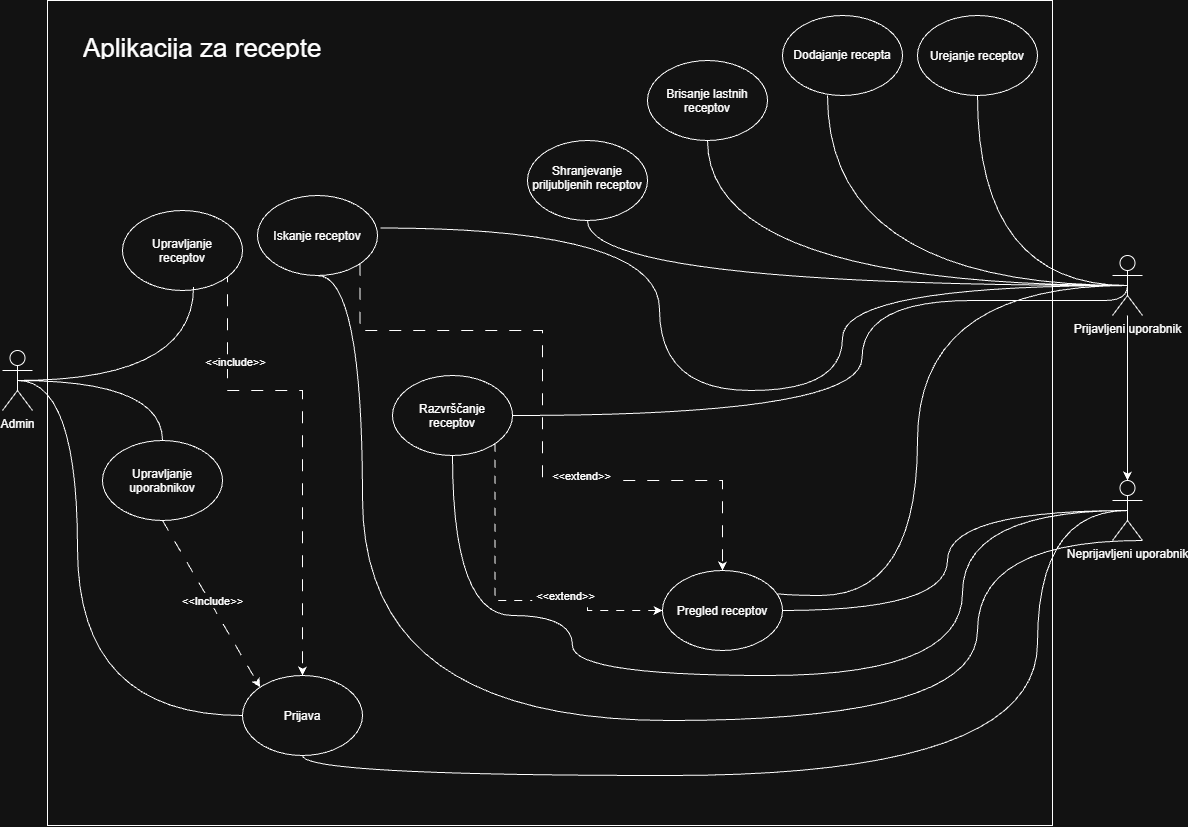

The diagram above was exported from draw.io. Its source (the exported page's mxGraphModel, read from the mxfile embedded in the PNG):
<mxGraphModel dx="1894" dy="1051" grid="1" gridSize="15" guides="1" tooltips="1" connect="1" arrows="1" fold="1" page="1" pageScale="1" pageWidth="827" pageHeight="1169" math="0" shadow="0">
  <root>
    <mxCell id="0" />
    <mxCell id="1" parent="0" />
    <mxCell id="pwzyXcAY81sy5L9ii6S1-14" parent="1" style="rounded=0;whiteSpace=wrap;html=1;" value="" vertex="1">
      <mxGeometry height="825" width="1005" x="60" y="30" as="geometry" />
    </mxCell>
    <mxCell id="aYGnYIFpg39yTGHTEggZ-2" edge="1" parent="1" source="B5ylcwEqluEtTh7PhoGf-1" style="edgeStyle=orthogonalEdgeStyle;rounded=0;orthogonalLoop=1;jettySize=auto;html=1;defaultLabelBackgroundColor=page;labelPadding=0 4;" target="aYGnYIFpg39yTGHTEggZ-1" value="">
      <mxGeometry relative="1" as="geometry">
        <Array as="points">
          <mxPoint x="1140" y="540" />
        </Array>
      </mxGeometry>
    </mxCell>
    <mxCell id="aYGnYIFpg39yTGHTEggZ-39" edge="1" parent="1" source="B5ylcwEqluEtTh7PhoGf-1" style="edgeStyle=orthogonalEdgeStyle;rounded=0;orthogonalLoop=1;jettySize=auto;html=1;exitX=0.5;exitY=0.5;exitDx=0;exitDy=0;exitPerimeter=0;entryX=0.5;entryY=1;entryDx=0;entryDy=0;defaultLabelBackgroundColor=page;labelPadding=0 4;curved=1;curveGeometry=1;endArrow=none;endFill=0;">
      <mxGeometry relative="1" as="geometry">
        <mxPoint x="990" y="125.00000000000011" as="targetPoint" />
      </mxGeometry>
    </mxCell>
    <mxCell id="aYGnYIFpg39yTGHTEggZ-40" edge="1" parent="1" source="B5ylcwEqluEtTh7PhoGf-1" style="edgeStyle=orthogonalEdgeStyle;rounded=0;orthogonalLoop=1;jettySize=auto;html=1;exitX=0.5;exitY=0.5;exitDx=0;exitDy=0;exitPerimeter=0;entryX=0.5;entryY=1;entryDx=0;entryDy=0;defaultLabelBackgroundColor=page;labelPadding=0 4;curved=1;curveGeometry=1;endArrow=none;endFill=0;">
      <mxGeometry relative="1" as="geometry">
        <mxPoint x="840" y="125.00000000000011" as="targetPoint" />
      </mxGeometry>
    </mxCell>
    <mxCell id="aYGnYIFpg39yTGHTEggZ-41" edge="1" parent="1" source="B5ylcwEqluEtTh7PhoGf-1" style="edgeStyle=orthogonalEdgeStyle;rounded=0;orthogonalLoop=1;jettySize=auto;html=1;exitX=0.5;exitY=0.5;exitDx=0;exitDy=0;exitPerimeter=0;entryX=0.5;entryY=1;entryDx=0;entryDy=0;defaultLabelBackgroundColor=page;labelPadding=0 4;curved=1;curveGeometry=1;endArrow=none;endFill=0;" target="aYGnYIFpg39yTGHTEggZ-10">
      <mxGeometry relative="1" as="geometry" />
    </mxCell>
    <mxCell id="aYGnYIFpg39yTGHTEggZ-42" edge="1" parent="1" source="B5ylcwEqluEtTh7PhoGf-1" style="edgeStyle=orthogonalEdgeStyle;rounded=0;orthogonalLoop=1;jettySize=auto;html=1;exitX=0.5;exitY=0.5;exitDx=0;exitDy=0;exitPerimeter=0;entryX=0.5;entryY=1;entryDx=0;entryDy=0;defaultLabelBackgroundColor=page;labelPadding=0 4;curved=1;curveGeometry=1;endArrow=none;endFill=0;" target="aYGnYIFpg39yTGHTEggZ-15">
      <mxGeometry relative="1" as="geometry" />
    </mxCell>
    <mxCell id="aYGnYIFpg39yTGHTEggZ-46" edge="1" parent="1" source="B5ylcwEqluEtTh7PhoGf-1" style="edgeStyle=orthogonalEdgeStyle;rounded=0;orthogonalLoop=1;jettySize=auto;html=1;exitX=0.5;exitY=0.5;exitDx=0;exitDy=0;exitPerimeter=0;entryX=1.025;entryY=0.406;entryDx=0;entryDy=0;defaultLabelBackgroundColor=page;labelPadding=0 4;curved=1;curveGeometry=1;entryPerimeter=0;endArrow=none;endFill=0;" target="aYGnYIFpg39yTGHTEggZ-9">
      <mxGeometry relative="1" x="0.0847" as="geometry">
        <Array as="points">
          <mxPoint x="855" y="315" />
          <mxPoint x="855" y="420" />
          <mxPoint x="672" y="420" />
        </Array>
      </mxGeometry>
    </mxCell>
    <mxCell id="aYGnYIFpg39yTGHTEggZ-47" edge="1" parent="1" source="B5ylcwEqluEtTh7PhoGf-1" style="edgeStyle=orthogonalEdgeStyle;rounded=0;orthogonalLoop=1;jettySize=auto;html=1;exitX=0.5;exitY=0.5;exitDx=0;exitDy=0;exitPerimeter=0;entryX=0.5;entryY=0;entryDx=0;entryDy=0;defaultLabelBackgroundColor=page;labelPadding=0 4;curved=1;curveGeometry=1;endArrow=none;endFill=0;" target="aYGnYIFpg39yTGHTEggZ-12">
      <mxGeometry relative="1" as="geometry">
        <Array as="points">
          <mxPoint x="930" y="315" />
          <mxPoint x="930" y="625" />
        </Array>
      </mxGeometry>
    </mxCell>
    <mxCell id="aYGnYIFpg39yTGHTEggZ-51" edge="1" parent="1" source="B5ylcwEqluEtTh7PhoGf-1" style="edgeStyle=orthogonalEdgeStyle;rounded=0;orthogonalLoop=1;jettySize=auto;html=1;exitX=0.5;exitY=0.5;exitDx=0;exitDy=0;exitPerimeter=0;entryX=1;entryY=0.5;entryDx=0;entryDy=0;defaultLabelBackgroundColor=page;labelPadding=0 4;curved=1;curveGeometry=1;endArrow=none;endFill=0;" target="aYGnYIFpg39yTGHTEggZ-11">
      <mxGeometry relative="1" x="0.0075" as="geometry">
        <Array as="points">
          <mxPoint x="1095" y="330" />
          <mxPoint x="874.5" y="330" />
          <mxPoint x="874.5" y="560" />
        </Array>
      </mxGeometry>
    </mxCell>
    <mxCell id="B5ylcwEqluEtTh7PhoGf-1" parent="1" style="shape=umlActor;verticalLabelPosition=bottom;verticalAlign=top;html=1;outlineConnect=0;rounded=0;" value="Prijavljeni uporabnik" vertex="1">
      <mxGeometry height="60" width="30" x="1125" y="285" as="geometry" />
    </mxCell>
    <mxCell id="aYGnYIFpg39yTGHTEggZ-55" edge="1" parent="1" source="B5ylcwEqluEtTh7PhoGf-3" style="edgeStyle=orthogonalEdgeStyle;rounded=0;orthogonalLoop=1;jettySize=auto;html=1;exitX=0.5;exitY=0.5;exitDx=0;exitDy=0;exitPerimeter=0;entryX=0.5;entryY=0;entryDx=0;entryDy=0;defaultLabelBackgroundColor=page;labelPadding=0 4;curved=1;curveGeometry=1;endArrow=none;endFill=0;" target="aYGnYIFpg39yTGHTEggZ-19">
      <mxGeometry relative="1" as="geometry" />
    </mxCell>
    <mxCell id="pwzyXcAY81sy5L9ii6S1-1" edge="1" parent="1" source="B5ylcwEqluEtTh7PhoGf-3" style="edgeStyle=orthogonalEdgeStyle;rounded=0;orthogonalLoop=1;jettySize=auto;html=1;exitX=0.5;exitY=0.5;exitDx=0;exitDy=0;exitPerimeter=0;entryX=0;entryY=0.5;entryDx=0;entryDy=0;defaultLabelBackgroundColor=page;labelPadding=0 4;curved=1;curveGeometry=1;endArrow=none;endFill=0;" target="aYGnYIFpg39yTGHTEggZ-56">
      <mxGeometry relative="1" as="geometry">
        <Array as="points">
          <mxPoint x="90" y="410" />
          <mxPoint x="90" y="745" />
        </Array>
      </mxGeometry>
    </mxCell>
    <mxCell id="B5ylcwEqluEtTh7PhoGf-3" parent="1" style="shape=umlActor;verticalLabelPosition=bottom;verticalAlign=top;html=1;outlineConnect=0;rounded=0;" value="Admin" vertex="1">
      <mxGeometry height="60" width="30" x="15" y="380" as="geometry" />
    </mxCell>
    <mxCell id="B5ylcwEqluEtTh7PhoGf-4" parent="1" style="ellipse;whiteSpace=wrap;html=1;rounded=0;" value="Dodajanje recepta" vertex="1">
      <mxGeometry height="80" width="120" x="795" y="45" as="geometry" />
    </mxCell>
    <mxCell id="aYGnYIFpg39yTGHTEggZ-48" edge="1" parent="1" source="aYGnYIFpg39yTGHTEggZ-1" style="edgeStyle=orthogonalEdgeStyle;rounded=0;orthogonalLoop=1;jettySize=auto;html=1;exitX=0.5;exitY=0.5;exitDx=0;exitDy=0;exitPerimeter=0;entryX=1;entryY=0.5;entryDx=0;entryDy=0;defaultLabelBackgroundColor=page;labelPadding=0 4;curved=1;curveGeometry=1;endArrow=none;endFill=0;" target="aYGnYIFpg39yTGHTEggZ-12">
      <mxGeometry relative="1" x="-0.009" as="geometry" />
    </mxCell>
    <mxCell id="aYGnYIFpg39yTGHTEggZ-52" edge="1" parent="1" source="aYGnYIFpg39yTGHTEggZ-1" style="edgeStyle=orthogonalEdgeStyle;rounded=0;orthogonalLoop=1;jettySize=auto;html=1;exitX=0.5;exitY=0.5;exitDx=0;exitDy=0;exitPerimeter=0;entryX=0.5;entryY=1;entryDx=0;entryDy=0;defaultLabelBackgroundColor=page;labelPadding=0 4;curved=1;curveGeometry=1;endArrow=none;endFill=0;" target="aYGnYIFpg39yTGHTEggZ-11">
      <mxGeometry relative="1" x="0.0987" as="geometry">
        <Array as="points">
          <mxPoint x="975" y="540" />
          <mxPoint x="975" y="705" />
          <mxPoint x="585" y="705" />
          <mxPoint x="585" y="645" />
          <mxPoint x="465" y="645" />
        </Array>
      </mxGeometry>
    </mxCell>
    <mxCell id="aYGnYIFpg39yTGHTEggZ-53" edge="1" parent="1" source="aYGnYIFpg39yTGHTEggZ-1" style="edgeStyle=orthogonalEdgeStyle;rounded=0;orthogonalLoop=1;jettySize=auto;html=1;exitX=1;exitY=1;exitDx=0;exitDy=0;exitPerimeter=0;entryX=0.5;entryY=1;entryDx=0;entryDy=0;defaultLabelBackgroundColor=page;labelPadding=0 4;curved=1;curveGeometry=1;endArrow=none;endFill=0;" target="aYGnYIFpg39yTGHTEggZ-9">
      <mxGeometry relative="1" x="-0.0152" as="geometry">
        <Array as="points">
          <mxPoint x="990" y="570" />
          <mxPoint x="990" y="750" />
          <mxPoint x="375" y="750" />
        </Array>
      </mxGeometry>
    </mxCell>
    <mxCell id="aYGnYIFpg39yTGHTEggZ-57" edge="1" parent="1" source="aYGnYIFpg39yTGHTEggZ-1" style="edgeStyle=orthogonalEdgeStyle;rounded=0;orthogonalLoop=1;jettySize=auto;html=1;exitX=0.5;exitY=0.5;exitDx=0;exitDy=0;exitPerimeter=0;entryX=0.5;entryY=1;entryDx=0;entryDy=0;defaultLabelBackgroundColor=page;labelPadding=0 4;curved=1;curveGeometry=1;endArrow=none;endFill=0;" target="aYGnYIFpg39yTGHTEggZ-56">
      <mxGeometry relative="1" x="-0.1602" as="geometry">
        <Array as="points">
          <mxPoint x="1050" y="540" />
          <mxPoint x="1050" y="805" />
          <mxPoint x="315" y="805" />
        </Array>
        <mxPoint x="450.0000000000002" y="784.9999999999995" as="targetPoint" />
      </mxGeometry>
    </mxCell>
    <mxCell id="aYGnYIFpg39yTGHTEggZ-1" parent="1" style="shape=umlActor;verticalLabelPosition=bottom;verticalAlign=top;html=1;outlineConnect=0;labelPerimeter=1;rounded=0;" value="Neprijavljeni uporabnik" vertex="1">
      <mxGeometry height="60" width="30" x="1125" y="510" as="geometry" />
    </mxCell>
    <mxCell id="aYGnYIFpg39yTGHTEggZ-8" parent="1" style="ellipse;whiteSpace=wrap;html=1;shapeInside=1;rounded=0;" value="Urejanje receptov" vertex="1">
      <mxGeometry height="80" width="120" x="930" y="45" as="geometry" />
    </mxCell>
    <mxCell id="pwzyXcAY81sy5L9ii6S1-8" edge="1" parent="1" source="aYGnYIFpg39yTGHTEggZ-9" style="edgeStyle=orthogonalEdgeStyle;rounded=0;orthogonalLoop=1;jettySize=auto;html=1;exitX=1;exitY=1;exitDx=0;exitDy=0;entryX=0.5;entryY=0;entryDx=0;entryDy=0;defaultLabelBackgroundColor=page;labelPadding=0 4;dashed=1;dashPattern=12 12;" target="aYGnYIFpg39yTGHTEggZ-12">
      <mxGeometry relative="1" x="0.001" as="geometry">
        <Array as="points">
          <mxPoint x="372.4" y="360" />
          <mxPoint x="555" y="360" />
          <mxPoint x="555" y="510" />
          <mxPoint x="735" y="510" />
        </Array>
      </mxGeometry>
    </mxCell>
    <mxCell id="pwzyXcAY81sy5L9ii6S1-10" connectable="0" parent="pwzyXcAY81sy5L9ii6S1-8" style="edgeLabel;html=1;align=center;verticalAlign=middle;resizable=0;points=[];inheritText=1;defaultLabelBackgroundColor=page;labelPadding=0 4;" value="&amp;lt;&amp;lt;extend&amp;gt;&amp;gt;" vertex="1">
      <mxGeometry relative="1" x="0.3088" y="5" as="geometry">
        <mxPoint as="offset" />
      </mxGeometry>
    </mxCell>
    <mxCell id="aYGnYIFpg39yTGHTEggZ-9" parent="1" style="ellipse;whiteSpace=wrap;html=1;shapeInside=1;rounded=0;" value="Iskanje receptov" vertex="1">
      <mxGeometry height="80" width="120" x="270" y="225" as="geometry" />
    </mxCell>
    <mxCell id="aYGnYIFpg39yTGHTEggZ-10" parent="1" style="ellipse;whiteSpace=wrap;html=1;shapeInside=1;rounded=0;" value="Brisanje lastnih receptov" vertex="1">
      <mxGeometry height="80" width="120" x="660" y="90" as="geometry" />
    </mxCell>
    <mxCell id="pwzyXcAY81sy5L9ii6S1-9" edge="1" parent="1" source="aYGnYIFpg39yTGHTEggZ-11" style="edgeStyle=orthogonalEdgeStyle;rounded=0;orthogonalLoop=1;jettySize=auto;html=1;exitX=1;exitY=1;exitDx=0;exitDy=0;entryX=0;entryY=0.5;entryDx=0;entryDy=0;defaultLabelBackgroundColor=page;labelPadding=0 4;dashed=1;dashPattern=8 8;" target="aYGnYIFpg39yTGHTEggZ-12">
      <mxGeometry relative="1" as="geometry">
        <Array as="points">
          <mxPoint x="507.4" y="630" />
          <mxPoint x="600" y="630" />
          <mxPoint x="600" y="640" />
        </Array>
      </mxGeometry>
    </mxCell>
    <mxCell id="pwzyXcAY81sy5L9ii6S1-11" connectable="0" parent="pwzyXcAY81sy5L9ii6S1-9" style="edgeLabel;html=1;align=center;verticalAlign=middle;resizable=0;points=[];inheritText=1;defaultLabelBackgroundColor=page;labelPadding=0 4;" value="&amp;lt;&amp;lt;extend&amp;gt;&amp;gt;" vertex="1">
      <mxGeometry relative="1" x="0.3589" y="5" as="geometry">
        <mxPoint as="offset" />
      </mxGeometry>
    </mxCell>
    <mxCell id="aYGnYIFpg39yTGHTEggZ-11" parent="1" style="ellipse;whiteSpace=wrap;html=1;shapeInside=1;rounded=0;" value="Razvrščanje receptov" vertex="1">
      <mxGeometry height="80" width="120" x="405" y="405" as="geometry" />
    </mxCell>
    <mxCell id="aYGnYIFpg39yTGHTEggZ-12" parent="1" style="ellipse;whiteSpace=wrap;html=1;shapeInside=1;rounded=0;" value="Pregled receptov" vertex="1">
      <mxGeometry height="80" width="120" x="675" y="600" as="geometry" />
    </mxCell>
    <mxCell id="aYGnYIFpg39yTGHTEggZ-15" parent="1" style="ellipse;whiteSpace=wrap;html=1;shapeInside=1;rounded=0;" value="Shranjevanje priljubljenih receptov" vertex="1">
      <mxGeometry height="80" width="120" x="540" y="170" as="geometry" />
    </mxCell>
    <mxCell id="pwzyXcAY81sy5L9ii6S1-5" edge="1" parent="1" source="aYGnYIFpg39yTGHTEggZ-16" style="edgeStyle=orthogonalEdgeStyle;rounded=0;orthogonalLoop=1;jettySize=auto;html=1;exitX=1;exitY=1;exitDx=0;exitDy=0;entryX=0.5;entryY=0;entryDx=0;entryDy=0;defaultLabelBackgroundColor=page;labelPadding=0 4;strokeWidth=1;dashed=1;dashPattern=12 12;" target="aYGnYIFpg39yTGHTEggZ-56">
      <mxGeometry relative="1" x="0.0013" as="geometry">
        <Array as="points">
          <mxPoint x="240" y="293.3" />
          <mxPoint x="240" y="420" />
          <mxPoint x="315" y="420" />
        </Array>
      </mxGeometry>
    </mxCell>
    <mxCell id="pwzyXcAY81sy5L9ii6S1-7" connectable="0" parent="pwzyXcAY81sy5L9ii6S1-5" style="edgeLabel;html=1;align=center;verticalAlign=middle;resizable=0;points=[];inheritText=1;defaultLabelBackgroundColor=page;labelPadding=0 4;" value="&amp;lt;&amp;lt;include&amp;gt;&amp;gt;" vertex="1">
      <mxGeometry relative="1" x="-0.5407" y="7" as="geometry">
        <mxPoint as="offset" />
      </mxGeometry>
    </mxCell>
    <mxCell id="aYGnYIFpg39yTGHTEggZ-16" parent="1" style="ellipse;whiteSpace=wrap;html=1;shapeInside=1;rounded=0;" value="Upravljanje receptov" vertex="1">
      <mxGeometry height="80" width="120" x="135" y="240" as="geometry" />
    </mxCell>
    <mxCell id="aYGnYIFpg39yTGHTEggZ-19" parent="1" style="ellipse;whiteSpace=wrap;html=1;shapeInside=1;rounded=0;" value="Upravljanje uporabnikov" vertex="1">
      <mxGeometry height="80" width="120" x="115" y="470" as="geometry" />
    </mxCell>
    <mxCell id="aYGnYIFpg39yTGHTEggZ-54" edge="1" parent="1" source="B5ylcwEqluEtTh7PhoGf-3" style="edgeStyle=orthogonalEdgeStyle;rounded=0;orthogonalLoop=1;jettySize=auto;html=1;exitX=0.5;exitY=0.5;exitDx=0;exitDy=0;exitPerimeter=0;entryX=0.592;entryY=0.956;entryDx=0;entryDy=0;entryPerimeter=0;defaultLabelBackgroundColor=page;labelPadding=0 4;curved=1;curveGeometry=1;endArrow=none;endFill=0;" target="aYGnYIFpg39yTGHTEggZ-16">
      <mxGeometry relative="1" as="geometry" />
    </mxCell>
    <mxCell id="aYGnYIFpg39yTGHTEggZ-56" parent="1" style="ellipse;whiteSpace=wrap;html=1;shapeInside=1;" value="Prijava" vertex="1">
      <mxGeometry height="80" width="120" x="255" y="705" as="geometry" />
    </mxCell>
    <mxCell id="pwzyXcAY81sy5L9ii6S1-4" edge="1" parent="1" source="aYGnYIFpg39yTGHTEggZ-19" style="endArrow=classic;dashed=1;html=1;rounded=0;defaultLabelBackgroundColor=page;labelPadding=0 4;exitX=0.5;exitY=1;exitDx=0;exitDy=0;entryX=0;entryY=0;entryDx=0;entryDy=0;dashPattern=12 12;endFill=1;" target="aYGnYIFpg39yTGHTEggZ-56" value="">
      <mxGeometry height="50" relative="1" width="50" as="geometry">
        <mxPoint x="735" y="470" as="sourcePoint" />
        <mxPoint x="785" y="420" as="targetPoint" />
      </mxGeometry>
    </mxCell>
    <mxCell id="pwzyXcAY81sy5L9ii6S1-6" connectable="0" parent="pwzyXcAY81sy5L9ii6S1-4" style="edgeLabel;html=1;align=center;verticalAlign=middle;resizable=0;points=[];inheritText=1;defaultLabelBackgroundColor=page;labelPadding=0 4;" value="&amp;lt;&amp;lt;Include&amp;gt;&amp;gt;" vertex="1">
      <mxGeometry relative="1" x="-0.023" y="2" as="geometry">
        <mxPoint as="offset" />
      </mxGeometry>
    </mxCell>
    <mxCell id="pwzyXcAY81sy5L9ii6S1-15" parent="1" style="text;strokeColor=none;fillColor=none;align=left;verticalAlign=middle;spacingLeft=4;spacingRight=4;overflow=hidden;points=[[0,0.5],[1,0.5]];portConstraint=eastwest;rotatable=0;whiteSpace=wrap;html=1;fontSize=26;" value="Aplikacija za recepte" vertex="1">
      <mxGeometry height="30" width="365" x="90" y="60" as="geometry" />
    </mxCell>
  </root>
</mxGraphModel>